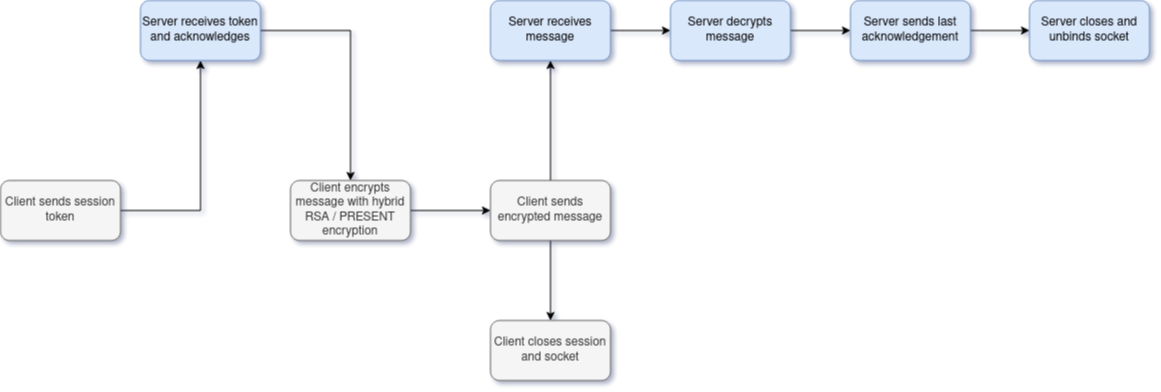

The diagram above was exported from draw.io. Its source (the exported page's mxGraphModel, read from the mxfile embedded in the PNG):
<mxGraphModel dx="2936" dy="1046" grid="1" gridSize="10" guides="1" tooltips="1" connect="1" arrows="1" fold="1" page="1" pageScale="1" pageWidth="1169" pageHeight="827" math="0" shadow="0">
  <root>
    <mxCell id="WIyWlLk6GJQsqaUBKTNV-0" />
    <mxCell id="WIyWlLk6GJQsqaUBKTNV-1" parent="WIyWlLk6GJQsqaUBKTNV-0" />
    <mxCell id="21" style="edgeStyle=orthogonalEdgeStyle;rounded=0;orthogonalLoop=1;jettySize=auto;html=1;exitX=1;exitY=0.5;exitDx=0;exitDy=0;entryX=0.5;entryY=0;entryDx=0;entryDy=0;" edge="1" parent="WIyWlLk6GJQsqaUBKTNV-1" source="0" target="8">
      <mxGeometry relative="1" as="geometry" />
    </mxCell>
    <mxCell id="0" value="Server receives token and acknowledges" style="whiteSpace=wrap;html=1;rounded=1;glass=0;strokeWidth=1;shadow=0;fillColor=#dae8fc;strokeColor=#6c8ebf;" vertex="1" parent="WIyWlLk6GJQsqaUBKTNV-1">
      <mxGeometry x="150" y="150" width="120" height="60" as="geometry" />
    </mxCell>
    <mxCell id="20" style="edgeStyle=orthogonalEdgeStyle;rounded=0;orthogonalLoop=1;jettySize=auto;html=1;exitX=1;exitY=0.5;exitDx=0;exitDy=0;entryX=0.5;entryY=1;entryDx=0;entryDy=0;" edge="1" parent="WIyWlLk6GJQsqaUBKTNV-1" source="2" target="0">
      <mxGeometry relative="1" as="geometry" />
    </mxCell>
    <mxCell id="2" value="Client sends session token" style="whiteSpace=wrap;html=1;rounded=1;glass=0;strokeWidth=1;shadow=0;fillColor=#f5f5f5;strokeColor=#666666;fontColor=#333333;" vertex="1" parent="WIyWlLk6GJQsqaUBKTNV-1">
      <mxGeometry x="10" y="330" width="120" height="60" as="geometry" />
    </mxCell>
    <mxCell id="11" value="" style="edgeStyle=orthogonalEdgeStyle;rounded=0;orthogonalLoop=1;jettySize=auto;html=1;" edge="1" parent="WIyWlLk6GJQsqaUBKTNV-1" source="8" target="10">
      <mxGeometry relative="1" as="geometry" />
    </mxCell>
    <mxCell id="8" value="Client encrypts message with hybrid RSA / PRESENT encryption" style="whiteSpace=wrap;html=1;rounded=1;glass=0;strokeWidth=1;shadow=0;fillColor=#f5f5f5;strokeColor=#666666;fontColor=#333333;" vertex="1" parent="WIyWlLk6GJQsqaUBKTNV-1">
      <mxGeometry x="300" y="330" width="120" height="60" as="geometry" />
    </mxCell>
    <mxCell id="13" value="" style="edgeStyle=orthogonalEdgeStyle;rounded=0;orthogonalLoop=1;jettySize=auto;html=1;" edge="1" parent="WIyWlLk6GJQsqaUBKTNV-1" source="10" target="12">
      <mxGeometry relative="1" as="geometry" />
    </mxCell>
    <mxCell id="23" value="" style="edgeStyle=orthogonalEdgeStyle;rounded=0;orthogonalLoop=1;jettySize=auto;html=1;" edge="1" parent="WIyWlLk6GJQsqaUBKTNV-1" source="10" target="22">
      <mxGeometry relative="1" as="geometry" />
    </mxCell>
    <mxCell id="10" value="Client sends encrypted message" style="whiteSpace=wrap;html=1;rounded=1;glass=0;strokeWidth=1;shadow=0;fillColor=#f5f5f5;strokeColor=#666666;fontColor=#333333;" vertex="1" parent="WIyWlLk6GJQsqaUBKTNV-1">
      <mxGeometry x="500" y="330" width="120" height="60" as="geometry" />
    </mxCell>
    <mxCell id="15" value="" style="edgeStyle=orthogonalEdgeStyle;rounded=0;orthogonalLoop=1;jettySize=auto;html=1;" edge="1" parent="WIyWlLk6GJQsqaUBKTNV-1" source="12" target="14">
      <mxGeometry relative="1" as="geometry" />
    </mxCell>
    <mxCell id="12" value="Server receives message" style="whiteSpace=wrap;html=1;rounded=1;glass=0;strokeWidth=1;shadow=0;fillColor=#dae8fc;strokeColor=#6c8ebf;" vertex="1" parent="WIyWlLk6GJQsqaUBKTNV-1">
      <mxGeometry x="500" y="150" width="120" height="60" as="geometry" />
    </mxCell>
    <mxCell id="17" value="" style="edgeStyle=orthogonalEdgeStyle;rounded=0;orthogonalLoop=1;jettySize=auto;html=1;" edge="1" parent="WIyWlLk6GJQsqaUBKTNV-1" source="14" target="16">
      <mxGeometry relative="1" as="geometry" />
    </mxCell>
    <mxCell id="14" value="Server decrypts message" style="whiteSpace=wrap;html=1;rounded=1;glass=0;strokeWidth=1;shadow=0;fillColor=#dae8fc;strokeColor=#6c8ebf;" vertex="1" parent="WIyWlLk6GJQsqaUBKTNV-1">
      <mxGeometry x="680" y="150" width="120" height="60" as="geometry" />
    </mxCell>
    <mxCell id="19" value="" style="edgeStyle=orthogonalEdgeStyle;rounded=0;orthogonalLoop=1;jettySize=auto;html=1;" edge="1" parent="WIyWlLk6GJQsqaUBKTNV-1" source="16" target="18">
      <mxGeometry relative="1" as="geometry" />
    </mxCell>
    <mxCell id="16" value="Server sends last acknowledgement" style="whiteSpace=wrap;html=1;rounded=1;glass=0;strokeWidth=1;shadow=0;fillColor=#dae8fc;strokeColor=#6c8ebf;" vertex="1" parent="WIyWlLk6GJQsqaUBKTNV-1">
      <mxGeometry x="860" y="150" width="120" height="60" as="geometry" />
    </mxCell>
    <mxCell id="18" value="Server closes and unbinds socket" style="whiteSpace=wrap;html=1;rounded=1;glass=0;strokeWidth=1;shadow=0;fillColor=#dae8fc;strokeColor=#6c8ebf;" vertex="1" parent="WIyWlLk6GJQsqaUBKTNV-1">
      <mxGeometry x="1039" y="150" width="120" height="60" as="geometry" />
    </mxCell>
    <mxCell id="22" value="Client closes session and socket" style="whiteSpace=wrap;html=1;rounded=1;glass=0;strokeWidth=1;shadow=0;fillColor=#f5f5f5;strokeColor=#666666;fontColor=#333333;" vertex="1" parent="WIyWlLk6GJQsqaUBKTNV-1">
      <mxGeometry x="500" y="470" width="120" height="60" as="geometry" />
    </mxCell>
  </root>
</mxGraphModel>